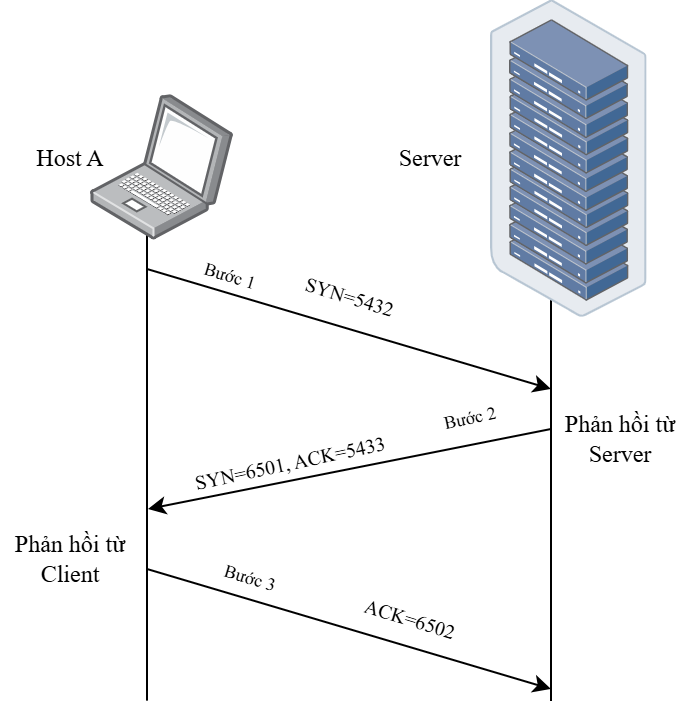

The diagram above was exported from draw.io. Its source (the exported page's mxGraphModel, read from the mxfile embedded in the PNG):
<mxGraphModel dx="717" dy="510" grid="1" gridSize="10" guides="1" tooltips="1" connect="1" arrows="1" fold="1" page="1" pageScale="1" pageWidth="827" pageHeight="1169" math="0" shadow="0">
  <root>
    <mxCell id="0" />
    <mxCell id="1" parent="0" />
    <mxCell id="tEjod2vzoC9xpiNiabhT-5" edge="1" parent="1" style="endArrow=classic;html=1;rounded=0;" value="">
      <mxGeometry height="50" relative="1" width="50" as="geometry">
        <mxPoint x="318" y="220" as="sourcePoint" />
        <mxPoint x="520" y="280" as="targetPoint" />
      </mxGeometry>
    </mxCell>
    <mxCell id="tEjod2vzoC9xpiNiabhT-3" edge="1" parent="1" style="endArrow=none;html=1;rounded=0;entryX=0.393;entryY=0.979;entryDx=0;entryDy=0;entryPerimeter=0;" value="">
      <mxGeometry height="50" relative="1" width="50" as="geometry">
        <mxPoint x="318" y="435.82" as="sourcePoint" />
        <mxPoint x="318" y="179.99539999999996" as="targetPoint" />
      </mxGeometry>
    </mxCell>
    <mxCell id="tEjod2vzoC9xpiNiabhT-4" edge="1" parent="1" style="endArrow=none;html=1;rounded=0;entryX=0.393;entryY=0.979;entryDx=0;entryDy=0;entryPerimeter=0;" value="">
      <mxGeometry height="50" relative="1" width="50" as="geometry">
        <mxPoint x="520" y="436" as="sourcePoint" />
        <mxPoint x="520" y="180" as="targetPoint" />
      </mxGeometry>
    </mxCell>
    <mxCell id="tEjod2vzoC9xpiNiabhT-1" parent="1" style="image;points=[];aspect=fixed;html=1;align=center;shadow=0;dashed=0;image=img/lib/allied_telesis/storage/Datacenter_Server_Rack.svg;" value="" vertex="1">
      <mxGeometry height="158.8" width="78.33" x="490" y="85.6" as="geometry" />
    </mxCell>
    <mxCell id="tEjod2vzoC9xpiNiabhT-2" parent="1" style="image;points=[];aspect=fixed;html=1;align=center;shadow=0;dashed=0;image=img/lib/allied_telesis/computer_and_terminals/Laptop.svg;" value="" vertex="1">
      <mxGeometry height="72.6" width="71.58" x="290" y="133.1" as="geometry" />
    </mxCell>
    <mxCell id="tEjod2vzoC9xpiNiabhT-6" parent="1" style="text;html=1;whiteSpace=wrap;strokeColor=none;fillColor=none;align=center;verticalAlign=middle;rounded=0;fontSize=9;fontFamily=Times New Roman;rotation=17;" value="Bước 1" vertex="1">
      <mxGeometry height="10" width="60" x="330" y="218.8" as="geometry" />
    </mxCell>
    <mxCell id="tEjod2vzoC9xpiNiabhT-7" parent="1" style="text;html=1;whiteSpace=wrap;strokeColor=none;fillColor=none;align=center;verticalAlign=middle;rounded=0;fontFamily=Times New Roman;" value="Host A" vertex="1">
      <mxGeometry height="30" width="60" x="250" y="150" as="geometry" />
    </mxCell>
    <mxCell id="tEjod2vzoC9xpiNiabhT-8" parent="1" style="text;html=1;whiteSpace=wrap;strokeColor=none;fillColor=none;align=center;verticalAlign=middle;rounded=0;fontFamily=Times New Roman;" value="Server" vertex="1">
      <mxGeometry height="30" width="60" x="430" y="150" as="geometry" />
    </mxCell>
    <mxCell id="tEjod2vzoC9xpiNiabhT-9" parent="1" style="text;html=1;whiteSpace=wrap;strokeColor=none;fillColor=none;align=center;verticalAlign=middle;rounded=0;fontFamily=Times New Roman;fontSize=10;rotation=17;" value="SYN=5432" vertex="1">
      <mxGeometry height="30" width="60" x="390" y="218.8" as="geometry" />
    </mxCell>
    <mxCell id="tEjod2vzoC9xpiNiabhT-10" edge="1" parent="1" style="endArrow=classic;html=1;rounded=0;" value="">
      <mxGeometry height="50" relative="1" width="50" as="geometry">
        <mxPoint x="520" y="300" as="sourcePoint" />
        <mxPoint x="318.5" y="340" as="targetPoint" />
      </mxGeometry>
    </mxCell>
    <mxCell id="tEjod2vzoC9xpiNiabhT-11" parent="1" style="text;html=1;whiteSpace=wrap;strokeColor=none;fillColor=none;align=center;verticalAlign=middle;rounded=0;fontSize=9;fontFamily=Times New Roman;rotation=348;" value="Bước 2" vertex="1">
      <mxGeometry height="10" width="60" x="450.00100120250477" y="290.00267492149726" as="geometry" />
    </mxCell>
    <mxCell id="tEjod2vzoC9xpiNiabhT-14" parent="1" style="text;html=1;whiteSpace=wrap;strokeColor=none;fillColor=none;align=center;verticalAlign=middle;rounded=0;fontFamily=Times New Roman;" value="Phản hồi từ Server" vertex="1">
      <mxGeometry height="30" width="70" x="520" y="290" as="geometry" />
    </mxCell>
    <mxCell id="tEjod2vzoC9xpiNiabhT-16" parent="1" style="text;html=1;whiteSpace=wrap;strokeColor=none;fillColor=none;align=center;verticalAlign=middle;rounded=0;fontFamily=Times New Roman;fontSize=10;rotation=348;" value="SYN=6501, ACK=5433" vertex="1">
      <mxGeometry height="14.16" width="100" x="340" y="310" as="geometry" />
    </mxCell>
    <mxCell id="tEjod2vzoC9xpiNiabhT-17" edge="1" parent="1" style="endArrow=classic;html=1;rounded=0;" value="">
      <mxGeometry height="50" relative="1" width="50" as="geometry">
        <mxPoint x="318" y="370" as="sourcePoint" />
        <mxPoint x="520" y="430" as="targetPoint" />
      </mxGeometry>
    </mxCell>
    <mxCell id="tEjod2vzoC9xpiNiabhT-18" parent="1" style="text;html=1;whiteSpace=wrap;strokeColor=none;fillColor=none;align=center;verticalAlign=middle;rounded=0;fontSize=9;fontFamily=Times New Roman;rotation=17;" value="Bước 3" vertex="1">
      <mxGeometry height="10" width="60" x="340.00100120250477" y="370.00267492149726" as="geometry" />
    </mxCell>
    <mxCell id="tEjod2vzoC9xpiNiabhT-19" parent="1" style="text;html=1;whiteSpace=wrap;strokeColor=none;fillColor=none;align=center;verticalAlign=middle;rounded=0;fontFamily=Times New Roman;fontSize=10;rotation=17;" value="ACK=6502" vertex="1">
      <mxGeometry height="30" width="60" x="420.0047182497321" y="380.00572248112763" as="geometry" />
    </mxCell>
    <mxCell id="tEjod2vzoC9xpiNiabhT-20" parent="1" style="text;html=1;whiteSpace=wrap;strokeColor=none;fillColor=none;align=center;verticalAlign=middle;rounded=0;fontFamily=Times New Roman;" value="Phản hồi từ Client" vertex="1">
      <mxGeometry height="30" width="70" x="245" y="350" as="geometry" />
    </mxCell>
  </root>
</mxGraphModel>